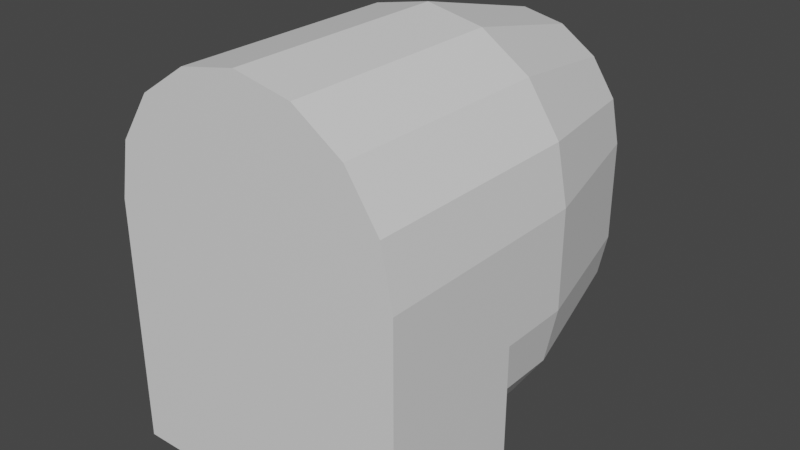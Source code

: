 # Source: engine2.blend  (saved by Blender 3.3.6; exported with 4.5.12 LTS)
import bpy
from mathutils import Matrix  # noqa: F401  (used for matrix-valued properties, if any)

bpy.ops.wm.read_factory_settings(use_empty=True)
scene = bpy.context.scene
scene.name = 'Scene'

# ---- materials (node trees are filled in below, after node groups)
mat_engine = bpy.data.materials.new('engine')

# ---- material node trees
mat_engine.use_nodes = True; mat_engine.node_tree.nodes.clear()
_N = mat_engine.node_tree.nodes; _L = mat_engine.node_tree.links
n0 = _N.new('ShaderNodeBsdfPrincipled'); n0.name = 'Principled BSDF'; n0.location = (10, 300)
n0.distribution = 'GGX'
n0.subsurface_method = 'RANDOM_WALK_SKIN'
n0.inputs[3].default_value = 1.45
n0.inputs[27].default_value = (0.0, 0.0, 0.0, 1.0)
n0.inputs[28].default_value = 1.0
n1 = _N.new('ShaderNodeOutputMaterial'); n1.name = 'Material Output'; n1.location = (300, 300)
_L.new(n0.outputs[0], n1.inputs[0])
n1.is_active_output = True

# ---- world
world_world = bpy.data.worlds.new('World'); scene.world = world_world
world_world.use_nodes = True; world_world.node_tree.nodes.clear()
_N = world_world.node_tree.nodes; _L = world_world.node_tree.links
n0 = _N.new('ShaderNodeOutputWorld'); n0.name = 'World Output'; n0.location = (300, 300)
n1 = _N.new('ShaderNodeBackground'); n1.name = 'Background'; n1.location = (10, 300)
n1.inputs[0].default_value = (0.05088, 0.05088, 0.05088, 1.0)
_L.new(n1.outputs[0], n0.inputs[0])
n0.is_active_output = True
world_world.color = (0.05088, 0.05088, 0.05088)
world_world.use_sun_shadow = False
world_world.sun_shadow_jitter_overblur = 0.0

# ---- meshes
me_plane = bpy.data.meshes.new('Plane')
me_plane.from_pydata([(-0.2812, 0.1406, 0.0), (-0.2598, 0.1406, 0.0), (-0.1989, 0.1406, 0.0), (-0.1076, 0.1406, 0.0), (-0.2812, -0.1406, 0.2812), (-0.2598, -0.1406, 0.3889), (-0.1989, -0.1406, 0.4801), (-0.1076, -0.1406, 0.5411), (2.498e-16, -0.1406, 0.5625), (0.1076, -0.1406, 0.5411), (0.1989, -0.1406, 0.4801), (0.2598, -0.1406, 0.3889), (0.2812, -0.1406, 0.2812), (0.2812, -0.1406, 0.0), (-0.2812, -0.1406, 0.0), (2.498e-16, 0.1406, 0.0), (-0.1076, 0.1406, 0.02141), (-0.1989, 0.1406, 0.08238), (-0.2598, 0.1406, 0.1736), (-0.2812, 0.1406, 0.2812), (0.2812, 0.1406, 0.2812), (0.2598, 0.1406, 0.1736), (0.1989, 0.1406, 0.08238), (0.1076, 0.1406, 0.02141), (0.2812, 0.1406, 0.0), (0.2598, 0.1406, 0.0), (0.1989, 0.1406, 0.0), (0.1076, 0.1406, 0.0), (2.498e-16, 0.2812, 0.0), (-0.1076, 0.2812, 0.02141), (-0.1989, 0.2812, 0.08238), (-0.2598, 0.2812, 0.1736), (-0.2812, 0.2812, 0.2812), (0.2812, 0.2812, 0.2812), (0.2598, 0.2812, 0.1736), (0.1989, 0.2812, 0.08238), (0.1076, 0.2812, 0.02141), (-7.858e-10, 0.5625, 0.07031), (-0.08072, 0.5625, 0.08637), (-0.1492, 0.5625, 0.1321), (-0.1949, 0.5625, 0.2005), (-0.2109, 0.5625, 0.2812), (0.2109, 0.5625, 0.2812), (0.1949, 0.5625, 0.2005), (0.1492, 0.5625, 0.1321), (0.08072, 0.5625, 0.08637), (6.12e-10, 0.5625, 0.1296), (-0.05805, 0.5625, 0.1411), (-0.1073, 0.5625, 0.174), (-0.1401, 0.5625, 0.2232), (-0.1517, 0.5625, 0.2812), (0.1517, 0.5625, 0.2812), (0.1401, 0.5625, 0.2232), (0.1073, 0.5625, 0.174), (0.05805, 0.5625, 0.1411), (6.12e-10, 0.186, 0.1296), (-0.05805, 0.186, 0.1411), (-0.1073, 0.186, 0.174), (-0.1401, 0.186, 0.2232), (-0.1517, 0.186, 0.2812), (0.2598, -0.1406, 0.0), (0.1989, -0.1406, 0.0), (0.1076, -0.1406, 0.0), (2.498e-16, -0.1406, 0.0), (-0.1076, -0.1406, 0.0), (-0.1989, -0.1406, 0.0), (-0.2598, -0.1406, 0.0), (0.1517, 0.186, 0.2812), (0.1401, 0.186, 0.2232), (0.1073, 0.186, 0.174), (0.05805, 0.186, 0.1411), (0.0, 0.186, 0.2812), (-0.2812, -0.1406, 0.4688), (-0.2598, -0.1406, 0.5764), (-0.1989, -0.1406, 0.6676), (-0.1076, -0.1406, 0.7286), (2.498e-16, -0.1406, 0.75), (0.1076, -0.1406, 0.7286), (0.1989, -0.1406, 0.6676), (0.2598, -0.1406, 0.5764), (0.2812, -0.1406, 0.4688), (-0.2812, 0.1406, 0.4688), (-0.2598, 0.1406, 0.5764), (-0.1989, 0.1406, 0.6676), (-0.1076, 0.1406, 0.7286), (2.498e-16, 0.1406, 0.75), (0.1076, 0.1406, 0.7286), (0.1989, 0.1406, 0.6676), (0.2598, 0.1406, 0.5764), (0.2812, 0.1406, 0.4688), (-0.2812, 0.2812, 0.4688), (-0.2598, 0.2812, 0.5764), (-0.1989, 0.2812, 0.6676), (-0.1076, 0.2812, 0.7286), (2.498e-16, 0.2812, 0.75), (0.1076, 0.2812, 0.7286), (0.1989, 0.2812, 0.6676), (0.2598, 0.2812, 0.5764), (0.2812, 0.2812, 0.4688), (-0.2109, 0.5625, 0.4688), (-0.1949, 0.5625, 0.5495), (-0.1492, 0.5625, 0.6179), (-0.08072, 0.5625, 0.6636), (-7.858e-10, 0.5625, 0.6797), (0.08072, 0.5625, 0.6636), (0.1492, 0.5625, 0.6179), (0.1949, 0.5625, 0.5495), (0.2109, 0.5625, 0.4688), (-0.1517, 0.5625, 0.4688), (-0.1401, 0.5625, 0.5268), (-0.1073, 0.5625, 0.576), (-0.05805, 0.5625, 0.6089), (6.12e-10, 0.5625, 0.6204), (0.05805, 0.5625, 0.6089), (0.1073, 0.5625, 0.576), (0.1401, 0.5625, 0.5268), (0.1517, 0.5625, 0.4688), (-0.1517, 0.186, 0.4688), (-0.1401, 0.186, 0.5268), (-0.1073, 0.186, 0.576), (-0.05805, 0.186, 0.6089), (6.12e-10, 0.186, 0.6204), (0.05805, 0.186, 0.6089), (0.1073, 0.186, 0.576), (0.1401, 0.186, 0.5268), (0.1517, 0.186, 0.4688), (0.0, 0.186, 0.4688)], [], [(22, 21, 25, 26), (4, 19, 0, 14), (18, 17, 2, 1), (21, 20, 24, 25), (23, 22, 26, 27), (27, 15, 23), (19, 18, 1, 0), (20, 12, 13, 24), (17, 16, 3, 2), (16, 15, 3), (21, 22, 35, 34), (22, 23, 36, 35), (15, 16, 29, 28), (23, 15, 28, 36), (16, 17, 30, 29), (17, 18, 31, 30), (18, 19, 32, 31), (20, 21, 34, 33), (31, 32, 41, 40), (33, 34, 43, 42), (34, 35, 44, 43), (35, 36, 45, 44), (11, 60, 13, 12), (28, 29, 38, 37), (36, 28, 37, 45), (5, 4, 14, 66), (29, 30, 39, 38), (8, 7, 64, 63), (30, 31, 40, 39), (10, 9, 62, 61), (7, 6, 65, 64), (38, 39, 48, 47), (9, 8, 63, 62), (39, 40, 49, 48), (11, 10, 61, 60), (40, 41, 50, 49), (6, 5, 66, 65), (7, 8, 76, 75), (42, 43, 52, 51), (33, 42, 107, 98), (43, 44, 53, 52), (50, 41, 99, 108), (44, 45, 54, 53), (12, 20, 89, 80), (37, 38, 47, 46), (45, 37, 46, 54), (52, 53, 69, 68), (67, 71, 126, 125), (53, 54, 70, 69), (6, 7, 75, 74), (46, 47, 56, 55), (54, 46, 55, 70), (19, 4, 72, 81), (47, 48, 57, 56), (5, 6, 74, 73), (48, 49, 58, 57), (41, 32, 90, 99), (49, 50, 59, 58), (71, 59, 117, 126), (4, 5, 73, 72), (51, 52, 68, 67), (11, 12, 80, 79), (58, 59, 71), (10, 11, 79, 78), (20, 33, 98, 89), (67, 68, 71), (32, 19, 81, 90), (68, 69, 71), (9, 10, 78, 77), (69, 70, 71), (51, 67, 125, 116), (55, 56, 71), (70, 55, 71), (8, 9, 77, 76), (56, 57, 71), (42, 51, 116, 107), (57, 58, 71), (59, 50, 108, 117), (79, 88, 87, 78), (80, 89, 88, 79), (73, 82, 81, 72), (74, 83, 82, 73), (75, 84, 83, 74), (76, 85, 84, 75), (77, 86, 85, 76), (78, 87, 86, 77), (82, 83, 92, 91), (83, 84, 93, 92), (84, 85, 94, 93), (85, 86, 95, 94), (86, 87, 96, 95), (87, 88, 97, 96), (88, 89, 98, 97), (81, 82, 91, 90), (97, 98, 107, 106), (90, 91, 100, 99), (91, 92, 101, 100), (92, 93, 102, 101), (93, 94, 103, 102), (94, 95, 104, 103), (95, 96, 105, 104), (96, 97, 106, 105), (103, 104, 113, 112), (104, 105, 114, 113), (105, 106, 115, 114), (106, 107, 116, 115), (99, 100, 109, 108), (100, 101, 110, 109), (101, 102, 111, 110), (102, 103, 112, 111), (110, 111, 120, 119), (111, 112, 121, 120), (112, 113, 122, 121), (113, 114, 123, 122), (114, 115, 124, 123), (115, 116, 125, 124), (108, 109, 118, 117), (109, 110, 119, 118), (124, 125, 126), (117, 118, 126), (118, 119, 126), (119, 120, 126), (120, 121, 126), (121, 122, 126), (122, 123, 126), (123, 124, 126), (14, 0, 1), (2, 66, 1), (2, 3, 65), (24, 13, 25), (15, 27, 63), (66, 14, 1), (27, 26, 62), (26, 25, 60), (3, 15, 64), (66, 2, 65), (65, 3, 64), (64, 15, 63), (63, 27, 62), (62, 26, 61), (61, 26, 60), (25, 13, 60)])
_uv = me_plane.uv_layers.new(name='UVMap')
_uv.uv.foreach_set('vector', [0.8992, 0.1242, 0.9018, 0.06665, 0.9018, 0.1733, 0.8992, 0.1748, 0.4522, 0.1728, 0.2797, 0.1728, 0.2792, 0.0, 0.4517, 6.519e-09, 0.7259, 0.8402, 0.7233, 0.7826, 0.7233, 0.732, 0.7259, 0.7335, 0.9018, 0.06665, 0.9027, 0.0, 0.9027, 0.1728, 0.9018, 0.1733, 0.8953, 0.1639, 0.8992, 0.1242, 0.8992, 0.1748, 0.8953, 0.1771, 0.7305, 0.7451, 0.7259, 0.7425, 0.7305, 0.732, 0.2797, 0.1728, 0.2786, 0.1072, 0.2783, 0.0005327, 0.2792, 0.0, 0.7225, 0.295, 0.895, 0.295, 0.8945, 0.4677, 0.722, 0.4677, 0.7233, 0.7826, 0.7194, 0.7474, 0.7194, 0.7342, 0.7233, 0.732, 0.7194, 0.7474, 0.7148, 0.7369, 0.7194, 0.7342, 0.7214, 0.3605, 0.7187, 0.4151, 0.6324, 0.4151, 0.6352, 0.3605, 0.5829, 0.4711, 0.639, 0.4686, 0.639, 0.5549, 0.5829, 0.5574, 0.7052, 0.4677, 0.7714, 0.4686, 0.7714, 0.5549, 0.7052, 0.554, 0.639, 0.4686, 0.7052, 0.4677, 0.7052, 0.554, 0.639, 0.5549, 0.7714, 0.4686, 0.8275, 0.4711, 0.8275, 0.5574, 0.7714, 0.5549, 0.2758, 0.05265, 0.2786, 0.1072, 0.1923, 0.1072, 0.1896, 0.05265, 0.2786, 0.1072, 0.2797, 0.1728, 0.1934, 0.1728, 0.1923, 0.1072, 0.7225, 0.295, 0.7214, 0.3605, 0.6352, 0.3605, 0.6362, 0.295, 0.1923, 0.1072, 0.1934, 0.1728, 0.01792, 0.1745, 0.01709, 0.1253, 0.6362, 0.295, 0.6352, 0.3605, 0.4599, 0.3424, 0.4608, 0.2932, 0.6352, 0.3605, 0.6324, 0.4151, 0.4579, 0.3833, 0.4599, 0.3424, 0.5829, 0.5574, 0.639, 0.5549, 0.6556, 0.7301, 0.6135, 0.732, 0.01316, 0.6898, 0.01316, 0.9289, 0.0, 0.9289, 0.0, 0.7559, 0.7052, 0.554, 0.7714, 0.5549, 0.7548, 0.7301, 0.7052, 0.7294, 0.639, 0.5549, 0.7052, 0.554, 0.7052, 0.7294, 0.6556, 0.7301, 0.3327, 0.6898, 0.3458, 0.7559, 0.3458, 0.9289, 0.3327, 0.9289, 0.7714, 0.5549, 0.8275, 0.5574, 0.7969, 0.732, 0.7548, 0.7301, 0.1729, 0.583, 0.2391, 0.5962, 0.2391, 0.9289, 0.1729, 0.9289, 0.1896, 0.05265, 0.1923, 0.1072, 0.01709, 0.1253, 0.01504, 0.08443, 0.05065, 0.6337, 0.1067, 0.5962, 0.1067, 0.9289, 0.05065, 0.9289, 0.2391, 0.5962, 0.2952, 0.6337, 0.2952, 0.9289, 0.2391, 0.9289, 0.01205, 0.05805, 0.01504, 0.08443, 0.01333, 0.1112, 0.01118, 0.09224, 0.1067, 0.5962, 0.1729, 0.583, 0.1729, 0.9289, 0.1067, 0.9289, 0.01504, 0.08443, 0.01709, 0.1253, 0.01481, 0.1406, 0.01333, 0.1112, 0.01316, 0.6898, 0.05065, 0.6337, 0.05065, 0.9289, 0.01316, 0.9289, 0.01709, 0.1253, 0.01792, 0.1745, 0.0154, 0.176, 0.01481, 0.1406, 0.2952, 0.6337, 0.3327, 0.6898, 0.3327, 0.9289, 0.2952, 0.9289, 0.2391, 0.5962, 0.1729, 0.583, 0.1729, 0.4677, 0.2391, 0.4809, 0.0, 0.185, 0.000543, 0.135, 0.002906, 0.1476, 0.002516, 0.1835, 0.6362, 0.295, 0.4608, 0.2932, 0.4611, 0.178, 0.6366, 0.1798, 0.000543, 0.135, 0.002367, 0.09186, 0.004218, 0.1166, 0.002906, 0.1476, 0.0154, 0.176, 0.01792, 0.1745, 0.01824, 0.2897, 0.01572, 0.2912, 0.002367, 0.09186, 0.005194, 0.06206, 0.006251, 0.09513, 0.004218, 0.1166, 0.895, 0.295, 0.7225, 0.295, 0.7228, 0.1798, 0.8953, 0.1798, 0.008595, 0.05019, 0.01205, 0.05805, 0.01118, 0.09224, 0.008697, 0.08659, 0.005194, 0.06206, 0.008595, 0.05019, 0.008697, 0.08659, 0.006251, 0.09513, 0.002906, 0.1476, 0.004218, 0.1166, 0.2351, 0.1166, 0.2338, 0.1476, 0.2334, 0.1835, 0.2399, 0.1798, 0.2402, 0.295, 0.2338, 0.2987, 0.004218, 0.1166, 0.006251, 0.09513, 0.2372, 0.09513, 0.2351, 0.1166, 0.2952, 0.6337, 0.2391, 0.5962, 0.2391, 0.4809, 0.2952, 0.5184, 0.5767, 0.4677, 0.5792, 0.4763, 0.3483, 0.4763, 0.3458, 0.4677, 0.006251, 0.09513, 0.008697, 0.08659, 0.2396, 0.08659, 0.2372, 0.09513, 0.2797, 0.1728, 0.4522, 0.1728, 0.4525, 0.288, 0.28, 0.288, 0.5792, 0.4763, 0.5812, 0.4977, 0.3503, 0.4977, 0.3483, 0.4763, 0.3327, 0.6898, 0.2952, 0.6337, 0.2952, 0.5184, 0.3327, 0.5745, 0.5812, 0.4977, 0.5825, 0.5287, 0.3516, 0.5287, 0.3503, 0.4977, 0.01792, 0.1745, 0.1934, 0.1728, 0.1937, 0.288, 0.01824, 0.2897, 0.5825, 0.5287, 0.5829, 0.5647, 0.352, 0.5647, 0.3516, 0.5287, 0.2399, 0.1798, 0.2463, 0.176, 0.2466, 0.2912, 0.2402, 0.295, 0.3458, 0.7559, 0.3327, 0.6898, 0.3327, 0.5745, 0.3458, 0.6407, 0.002516, 0.1835, 0.002906, 0.1476, 0.2338, 0.1476, 0.2334, 0.1835, 0.01316, 0.6898, 0.0, 0.7559, 0.0, 0.6407, 0.01316, 0.5745, 0.2457, 0.1406, 0.2463, 0.176, 0.2399, 0.1798, 0.05065, 0.6337, 0.01316, 0.6898, 0.01316, 0.5745, 0.05065, 0.5184, 0.7225, 0.295, 0.6362, 0.295, 0.6366, 0.1798, 0.7228, 0.1798, 0.2334, 0.1835, 0.2338, 0.1476, 0.2399, 0.1798, 0.1934, 0.1728, 0.2797, 0.1728, 0.28, 0.288, 0.1937, 0.288, 0.2338, 0.1476, 0.2351, 0.1166, 0.2399, 0.1798, 0.1067, 0.5962, 0.05065, 0.6337, 0.05065, 0.5184, 0.1067, 0.4809, 0.2351, 0.1166, 0.2372, 0.09513, 0.2399, 0.1798, 0.002516, 0.1835, 0.2334, 0.1835, 0.2338, 0.2987, 0.002838, 0.2987, 0.2396, 0.08659, 0.2421, 0.09224, 0.2399, 0.1798, 0.2372, 0.09513, 0.2396, 0.08659, 0.2399, 0.1798, 0.1729, 0.583, 0.1067, 0.5962, 0.1067, 0.4809, 0.1729, 0.4677, 0.2421, 0.09224, 0.2442, 0.1112, 0.2399, 0.1798, 0.0, 0.185, 0.002516, 0.1835, 0.002838, 0.2987, 0.0003225, 0.3002, 0.2442, 0.1112, 0.2457, 0.1406, 0.2399, 0.1798, 0.352, 0.5647, 0.5829, 0.5647, 0.5826, 0.6799, 0.3517, 0.6799, 0.8946, 0.1131, 0.7221, 0.1131, 0.7197, 0.05555, 0.8922, 0.05555, 0.8953, 0.1798, 0.7228, 0.1798, 0.7221, 0.1131, 0.8946, 0.1131, 0.4518, 0.3546, 0.2793, 0.3546, 0.28, 0.288, 0.4525, 0.288, 0.4493, 0.4122, 0.2768, 0.4122, 0.2793, 0.3546, 0.4518, 0.3546, 0.4456, 0.4519, 0.2731, 0.4519, 0.2768, 0.4122, 0.4493, 0.4122, 0.441, 0.4677, 0.2685, 0.4677, 0.2731, 0.4519, 0.4456, 0.4519, 0.8884, 0.01583, 0.7159, 0.01583, 0.7114, 0.0, 0.8839, 0.0, 0.8922, 0.05555, 0.7197, 0.05555, 0.7159, 0.01583, 0.8884, 0.01583, 0.2793, 0.3546, 0.2768, 0.4122, 0.1906, 0.4122, 0.193, 0.3546, 0.2768, 0.4122, 0.2731, 0.4519, 0.1868, 0.4519, 0.1906, 0.4122, 0.2731, 0.4519, 0.2685, 0.4677, 0.1823, 0.4677, 0.1868, 0.4519, 0.7114, 0.0, 0.7159, 0.01583, 0.6296, 0.01583, 0.6251, 0.0, 0.7159, 0.01583, 0.7197, 0.05555, 0.6334, 0.05555, 0.6296, 0.01583, 0.7197, 0.05555, 0.7221, 0.1131, 0.6358, 0.1131, 0.6334, 0.05555, 0.7221, 0.1131, 0.7228, 0.1798, 0.6366, 0.1798, 0.6358, 0.1131, 0.28, 0.288, 0.2793, 0.3546, 0.193, 0.3546, 0.1937, 0.288, 0.6358, 0.1131, 0.6366, 0.1798, 0.4611, 0.178, 0.4605, 0.128, 0.1937, 0.288, 0.193, 0.3546, 0.01769, 0.3397, 0.01824, 0.2897, 0.193, 0.3546, 0.1906, 0.4122, 0.01587, 0.3829, 0.01769, 0.3397, 0.1906, 0.4122, 0.1868, 0.4519, 0.01304, 0.4127, 0.01587, 0.3829, 0.1868, 0.4519, 0.1823, 0.4677, 0.009643, 0.4245, 0.01304, 0.4127, 0.6251, 0.0, 0.6296, 0.01583, 0.4559, 0.05507, 0.4525, 0.04319, 0.6296, 0.01583, 0.6334, 0.05555, 0.4587, 0.08486, 0.4559, 0.05507, 0.6334, 0.05555, 0.6358, 0.1131, 0.4605, 0.128, 0.4587, 0.08486, 0.009643, 0.4245, 0.006187, 0.4167, 0.007056, 0.3825, 0.009541, 0.3881, 0.006187, 0.4167, 0.003203, 0.3903, 0.00491, 0.3635, 0.007056, 0.3825, 0.003203, 0.3903, 0.001143, 0.3494, 0.003429, 0.3341, 0.00491, 0.3635, 0.001143, 0.3494, 0.0003225, 0.3002, 0.002838, 0.2987, 0.003429, 0.3341, 0.01824, 0.2897, 0.01769, 0.3397, 0.01533, 0.3271, 0.01572, 0.2912, 0.01769, 0.3397, 0.01587, 0.3829, 0.01402, 0.3582, 0.01533, 0.3271, 0.01587, 0.3829, 0.01304, 0.4127, 0.01199, 0.3796, 0.01402, 0.3582, 0.01304, 0.4127, 0.009643, 0.4245, 0.009541, 0.3881, 0.01199, 0.3796, 0.5829, 0.7338, 0.6132, 0.7325, 0.6132, 0.9634, 0.5829, 0.9648, 0.6132, 0.7325, 0.6489, 0.732, 0.6489, 0.9629, 0.6132, 0.9634, 0.6489, 0.732, 0.6846, 0.7325, 0.6846, 0.9634, 0.6489, 0.9629, 0.6846, 0.7325, 0.7148, 0.7338, 0.7148, 0.9648, 0.6846, 0.9634, 0.00491, 0.3635, 0.003429, 0.3341, 0.2343, 0.3341, 0.2358, 0.3635, 0.003429, 0.3341, 0.002838, 0.2987, 0.2338, 0.2987, 0.2343, 0.3341, 0.5826, 0.6799, 0.582, 0.7153, 0.3511, 0.7153, 0.3517, 0.6799, 0.582, 0.7153, 0.5805, 0.7447, 0.3496, 0.7447, 0.3511, 0.7153, 0.2343, 0.3341, 0.2338, 0.2987, 0.2402, 0.295, 0.2466, 0.2912, 0.2462, 0.3271, 0.2402, 0.295, 0.2462, 0.3271, 0.2449, 0.3582, 0.2402, 0.295, 0.2449, 0.3582, 0.2429, 0.3796, 0.2402, 0.295, 0.2429, 0.3796, 0.2405, 0.3881, 0.2402, 0.295, 0.2405, 0.3881, 0.238, 0.3825, 0.2402, 0.295, 0.238, 0.3825, 0.2358, 0.3635, 0.2402, 0.295, 0.2358, 0.3635, 0.2343, 0.3341, 0.2402, 0.295, 0.8275, 0.4677, 1.0, 0.4677, 1.0, 0.4809, 1.0, 0.5184, 0.8275, 0.4809, 1.0, 0.4809, 1.0, 0.5184, 1.0, 0.5745, 0.8275, 0.5184, 1.0, 0.8136, 0.8275, 0.8136, 1.0, 0.8004, 1.0, 0.6407, 1.0, 0.7068, 0.8275, 0.6407, 0.8275, 0.4809, 0.8275, 0.4677, 1.0, 0.4809, 1.0, 0.7068, 1.0, 0.7629, 0.8275, 0.7068, 1.0, 0.7629, 1.0, 0.8004, 0.8275, 0.8004, 1.0, 0.5745, 1.0, 0.6407, 0.8275, 0.5745, 0.8275, 0.4809, 1.0, 0.5184, 0.8275, 0.5184, 0.8275, 0.5184, 1.0, 0.5745, 0.8275, 0.5745, 0.8275, 0.5745, 1.0, 0.6407, 0.8275, 0.6407, 0.8275, 0.6407, 1.0, 0.7068, 0.8275, 0.7068, 0.8275, 0.7068, 1.0, 0.7629, 0.8275, 0.7629, 0.8275, 0.7629, 1.0, 0.7629, 0.8275, 0.8004, 1.0, 0.8004, 0.8275, 0.8136, 0.8275, 0.8004])
me_plane.materials.append(mat_engine)
me_plane.update()

# ---- objects
ob_plane = bpy.data.objects.new('Plane', me_plane)

# ---- transforms, parenting, visibility, modifiers, constraints
ob_plane.location = (0.0, 0.0, 0.0)

# ---- collection membership
scene.collection.objects.link(ob_plane)

# ---- scene / render settings (as saved in the file)
scene.frame_start = 1; scene.frame_end = 250; scene.frame_set(1)
scene.render.engine = 'CYCLES'
scene.render.image_settings.color_mode = 'RGB'
scene.cycles.sampling_pattern = 'TABULATED_SOBOL'
scene.cycles.use_light_tree = False
scene.cycles.debug_use_hair_bvh = False
scene.cycles.use_auto_tile = False
scene.view_settings.view_transform = 'Filmic'
bpy.context.view_layer.update()

# ---- added for rendering (the .blend has no active camera and no usable light): camera, sun
cam_auto = bpy.data.cameras.new('AutoCamera')
cam_auto.lens = 50.0
cam_auto.sensor_width = 36.0
cam_auto.clip_end = 1000.0
ob_auto_camera = bpy.data.objects.new('AutoCamera', cam_auto)
scene.collection.objects.link(ob_auto_camera)
ob_auto_camera.location = (1.08425, -1.09016, 1.2424)
ob_auto_camera.rotation_euler = (1.09748, -7.21219e-08, 0.694738)
scene.camera = ob_auto_camera
light_auto_sun = bpy.data.lights.new('AutoSun', 'SUN')
light_auto_sun.energy = 3.0
light_auto_sun.angle = 0.0523599
ob_auto_sun = bpy.data.objects.new('AutoSun', light_auto_sun)
scene.collection.objects.link(ob_auto_sun)
ob_auto_sun.rotation_euler = (0.872665, 0.174533, 0.523599)
bpy.context.view_layer.update()
